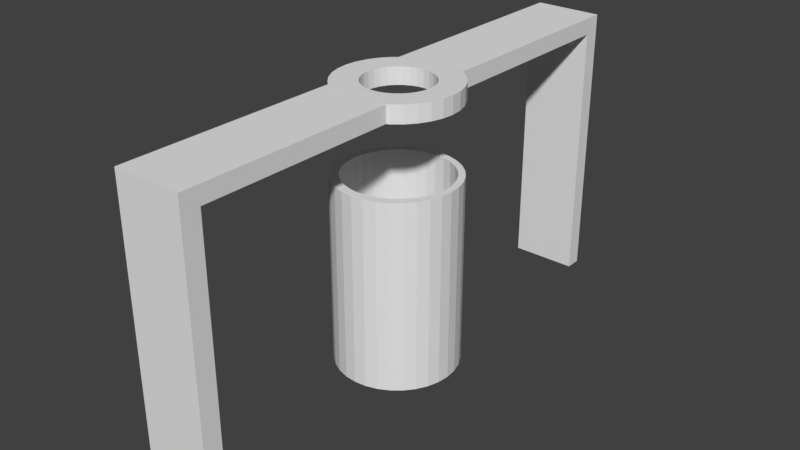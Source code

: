 # Source: model.blend  (saved by Blender 2.79.0; exported with 4.5.12 LTS)
import bpy
from mathutils import Matrix  # noqa: F401  (used for matrix-valued properties, if any)

bpy.ops.wm.read_factory_settings(use_empty=True)
scene = bpy.context.scene
scene.name = 'Scene'

# ---- collections
col_collection_1 = bpy.data.collections.new('Collection 1'); scene.collection.children.link(col_collection_1)

# ---- materials (node trees are filled in below, after node groups)
mat_material = bpy.data.materials.new('Material')
mat_material.alpha_threshold = 0.0
mat_material.use_transparent_shadow = False
mat_material.roughness = 0.5
mat_material.line_color = (0.0, 0.0, 0.0, 1.0)

# ---- material node trees

# ---- world
world_world = bpy.data.worlds.new('World'); scene.world = world_world
world_world.color = (0.05088, 0.05088, 0.05088)
world_world.use_sun_shadow = False
world_world.sun_shadow_jitter_overblur = 0.0
world_world.cycles.sampling_method = 'MANUAL'

# ---- meshes
me_cylinder_002 = bpy.data.meshes.new('Cylinder.002')
me_cylinder_002.from_pydata([(0.02353, 1.591, -1.444), (0.3275, 1.561, -1.444), (0.6198, 1.473, -1.444), (0.8892, 1.329, -1.444), (1.125, 1.135, -1.444), (1.319, 0.8987, -1.444), (1.463, 0.6293, -1.444), (1.552, 0.337, -1.444), (1.582, 0.03302, -1.444), (1.552, -0.271, -1.444), (1.463, -0.5632, -1.444), (1.319, -0.8326, -1.444), (1.125, -1.069, -1.444), (0.8892, -1.263, -1.444), (0.6198, -1.406, -1.444), (0.3275, -1.495, -1.444), (0.02353, -1.525, -1.444), (-0.2804, -1.495, -1.444), (-0.5727, -1.406, -1.444), (-0.8421, -1.263, -1.444), (-1.078, -1.069, -1.444), (-1.272, -0.8326, -1.444), (-1.416, -0.5632, -1.444), (-1.505, -0.2709, -1.444), (-1.535, 0.03302, -1.444), (-1.505, 0.337, -1.444), (-1.416, 0.6293, -1.444), (-1.272, 0.8987, -1.444), (-1.078, 1.135, -1.444), (-0.8421, 1.329, -1.444), (-0.5727, 1.473, -1.444), (-0.2804, 1.561, -1.444), (-1.808e-08, 1.792, -1.893), (-1.808e-08, 1.792, 3.711), (0.3496, 1.758, -1.893), (0.3496, 1.758, 3.711), (0.6858, 1.656, -1.893), (0.6858, 1.656, 3.711), (0.9957, 1.49, -1.893), (0.9957, 1.49, 3.711), (1.267, 1.267, -1.893), (1.267, 1.267, 3.711), (1.49, 0.9957, -1.893), (1.49, 0.9957, 3.711), (1.656, 0.6858, -1.893), (1.656, 0.6858, 3.711), (1.758, 0.3496, -1.893), (1.758, 0.3496, 3.711), (1.792, 9.887e-07, -1.893), (1.792, 9.887e-07, 3.711), (1.758, -0.3496, -1.893), (1.758, -0.3496, 3.711), (1.656, -0.6858, -1.893), (1.656, -0.6858, 3.711), (1.49, -0.9957, -1.893), (1.49, -0.9957, 3.711), (1.267, -1.267, -1.893), (1.267, -1.267, 3.711), (0.9957, -1.49, -1.893), (0.9957, -1.49, 3.711), (0.6858, -1.656, -1.893), (0.6858, -1.656, 3.711), (0.3496, -1.758, -1.893), (0.3496, -1.758, 3.711), (-2.268e-07, -1.792, -1.893), (-2.268e-07, -1.792, 3.711), (-0.3496, -1.758, -1.893), (-0.3496, -1.758, 3.711), (-0.6858, -1.656, -1.893), (-0.6858, -1.656, 3.711), (-0.9957, -1.49, -1.893), (-0.9957, -1.49, 3.711), (-1.267, -1.267, -1.893), (-1.267, -1.267, 3.711), (-1.49, -0.9957, -1.893), (-1.49, -0.9957, 3.711), (-1.656, -0.6858, -1.893), (-1.656, -0.6858, 3.711), (-1.758, -0.3496, -1.893), (-1.758, -0.3496, 3.711), (-1.792, 1.559e-06, -1.893), (-1.792, 1.559e-06, 3.711), (-1.758, 0.3496, -1.893), (-1.758, 0.3496, 3.711), (-1.656, 0.6858, -1.893), (-1.656, 0.6858, 3.711), (-1.49, 0.9957, -1.893), (-1.49, 0.9957, 3.711), (-1.267, 1.267, -1.893), (-1.267, 1.267, 3.711), (-0.9957, 1.49, -1.893), (-0.9957, 1.49, 3.711), (-0.6858, 1.656, -1.893), (-0.6858, 1.656, 3.711), (-0.3496, 1.758, -1.893), (-0.3496, 1.758, 3.711), (1.319, -0.8326, 3.711), (0.02353, 1.591, 3.711), (-0.2804, 1.561, 3.711), (-0.5727, 1.473, 3.711), (-1.416, -0.5632, 3.711), (-1.272, -0.8326, 3.711), (-1.505, -0.2709, 3.711), (-1.078, -1.069, 3.711), (-0.2804, -1.495, 3.711), (0.02353, -1.525, 3.711), (-0.5727, -1.406, 3.711), (1.552, 0.337, 3.711), (0.8892, 1.329, 3.711), (1.582, 0.03302, 3.711), (1.463, 0.6293, 3.711), (0.3275, -1.495, 3.711), (-1.078, 1.135, 3.711), (-0.8421, 1.329, 3.711), (-1.272, 0.8987, 3.711), (1.552, -0.271, 3.711), (0.8892, -1.263, 3.711), (1.125, -1.069, 3.711), (1.463, -0.5632, 3.711), (-1.535, 0.03302, 3.711), (-0.8421, -1.263, 3.711), (-1.505, 0.337, 3.711), (1.125, 1.135, 3.711), (0.6198, -1.406, 3.711), (1.319, 0.8987, 3.711), (-1.416, 0.6293, 3.711), (0.6198, 1.473, 3.711), (0.3275, 1.561, 3.711)], [], [(0, 1, 127, 97), (1, 2, 126, 127), (2, 3, 108, 126), (3, 4, 122, 108), (4, 5, 124, 122), (5, 6, 110, 124), (6, 7, 107, 110), (7, 8, 109, 107), (8, 9, 115, 109), (9, 10, 118, 115), (10, 11, 96, 118), (11, 12, 117, 96), (12, 13, 116, 117), (13, 14, 123, 116), (14, 15, 111, 123), (15, 16, 105, 111), (16, 17, 104, 105), (17, 18, 106, 104), (18, 19, 120, 106), (19, 20, 103, 120), (20, 21, 101, 103), (21, 22, 100, 101), (22, 23, 102, 100), (23, 24, 119, 102), (24, 25, 121, 119), (25, 26, 125, 121), (26, 27, 114, 125), (27, 28, 112, 114), (28, 29, 113, 112), (29, 30, 99, 113), (30, 31, 98, 99), (31, 0, 97, 98), (0, 31, 30, 29, 28, 27, 26, 25, 24, 23, 22, 21, 20, 19, 18, 17, 16, 15, 14, 13, 12, 11, 10, 9, 8, 7, 6, 5, 4, 3, 2, 1), (32, 33, 35, 34), (34, 35, 37, 36), (36, 37, 39, 38), (38, 39, 41, 40), (40, 41, 43, 42), (42, 43, 45, 44), (44, 45, 47, 46), (46, 47, 49, 48), (48, 49, 51, 50), (50, 51, 53, 52), (52, 53, 55, 54), (54, 55, 57, 56), (56, 57, 59, 58), (58, 59, 61, 60), (60, 61, 63, 62), (62, 63, 65, 64), (64, 65, 67, 66), (66, 67, 69, 68), (68, 69, 71, 70), (70, 71, 73, 72), (72, 73, 75, 74), (74, 75, 77, 76), (76, 77, 79, 78), (78, 79, 81, 80), (80, 81, 83, 82), (82, 83, 85, 84), (84, 85, 87, 86), (86, 87, 89, 88), (88, 89, 91, 90), (90, 91, 93, 92), (35, 33, 95, 93, 91, 89, 87, 85, 83, 81, 119, 121, 125, 114, 112, 113, 99, 98, 97, 127, 126, 108, 122, 124, 110, 107, 109, 49, 47, 45, 43, 41, 39, 37), (92, 93, 95, 94), (94, 95, 33, 32), (32, 34, 36, 38, 40, 42, 44, 46, 48, 50, 52, 54, 56, 58, 60, 62, 64, 66, 68, 70, 72, 74, 76, 78, 80, 82, 84, 86, 88, 90, 92, 94), (49, 109, 115, 118, 96, 117, 116, 123, 111, 105, 104, 106, 120, 103, 101, 100, 102, 119, 81, 79, 77, 75, 73, 71, 69, 67, 65, 63, 61, 59, 57, 55, 53, 51)])
me_cylinder_002.use_remesh_preserve_volume = False
me_cylinder_002.use_remesh_preserve_attributes = False
me_cylinder_002.use_mirror_vertex_groups = False
me_cylinder_002.update()
me_cube = bpy.data.meshes.new('Cube')
me_cube.from_pydata([(0.09897, 1.918, 6.788), (0.7684, 1.785, 6.788), (1.071, 1.623, 6.788), (1.071, 1.623, 7.296), (1.336, 1.406, 6.788), (1.336, 1.406, 7.296), (1.553, 1.141, 6.788), (1.553, 1.141, 7.296), (1.715, 0.8382, 6.788), (1.715, 0.8382, 7.296), (1.815, 0.51, 6.788), (1.815, 0.51, 7.296), (1.848, 0.1687, 6.788), (1.848, 0.1687, 7.296), (1.815, -0.1726, 6.788), (1.815, -0.1726, 7.296), (1.715, -0.5007, 6.788), (1.715, -0.5007, 7.296), (1.553, -0.8031, 6.788), (1.553, -0.8031, 7.296), (1.336, -1.068, 6.788), (1.336, -1.068, 7.296), (1.071, -1.286, 6.788), (1.071, -1.286, 7.296), (0.7684, -1.447, 6.788), (0.09897, -1.581, 6.788), (-0.2423, -1.547, 6.788), (-0.8729, -1.286, 6.788), (-0.8729, -1.286, 7.296), (-1.138, -1.068, 6.788), (-1.138, -1.068, 7.296), (-1.356, -0.8031, 6.788), (-1.356, -0.8031, 7.296), (-1.517, -0.5007, 6.788), (-1.517, -0.5007, 7.296), (-1.617, -0.1726, 6.788), (-1.617, -0.1726, 7.296), (-1.65, 0.1687, 6.788), (-1.65, 0.1687, 7.296), (-1.617, 0.51, 6.788), (-1.617, 0.51, 7.296), (-1.517, 0.8382, 6.788), (-1.517, 0.8382, 7.296), (-1.356, 1.141, 6.788), (-1.356, 1.141, 7.296), (-1.138, 1.406, 6.788), (-1.138, 1.406, 7.296), (-0.8729, 1.623, 6.788), (-0.5705, 1.785, 6.788), (-0.2423, 1.884, 6.788), (1.0, 8.263, -1.0), (1.0, 7.783, -1.0), (-1.0, 7.783, -1.0), (-1.0, 8.263, -1.0), (1.0, 8.263, 7.292), (1.0, 7.783, 7.292), (-1.0, 7.783, 7.292), (-1.0, 8.263, 7.292), (1.0, -7.112, -1.0), (1.0, -7.653, -1.0), (-1.0, -7.653, -1.0), (-1.0, -7.112, -1.0), (1.0, -7.112, 7.292), (1.0, -7.653, 7.292), (-1.0, -7.653, 7.292), (-1.0, -7.112, 7.292), (-1.0, -7.112, 6.797), (1.0, -7.112, 6.798), (-1.0, 7.783, 6.796), (1.0, 7.783, 6.797), (0.7684, -1.447, 7.292), (1.0, -1.324, 7.292), (1.0, -1.324, 6.797), (0.4402, -1.547, 7.292), (0.4402, -1.547, 6.797), (0.09897, -1.581, 7.292), (-0.2423, -1.547, 7.292), (-0.5705, -1.447, 7.292), (-0.5705, -1.447, 6.797), (-1.0, -1.181, 7.292), (-1.0, -1.181, 6.797), (1.0, 1.661, 7.292), (0.7684, 1.785, 7.292), (1.0, 1.661, 6.797), (-0.8729, 1.623, 7.292), (-1.0, 1.519, 7.292), (-1.0, 1.519, 6.796), (-0.5705, 1.785, 7.292), (0.4402, 1.884, 7.292), (0.4402, 1.884, 6.797), (-0.2423, 1.884, 7.292), (0.09897, 1.918, 7.292), (0.9522, -0.3711, 6.793), (0.9522, -0.3711, 7.294), (0.1207, 1.184, 6.79), (0.1207, 1.184, 7.293), (-0.07434, 1.165, 6.79), (-0.07434, 1.165, 7.294), (-0.2619, 1.108, 6.789), (-0.2619, 1.108, 7.294), (-0.8031, -0.1982, 6.79), (-0.8031, -0.1982, 7.294), (-0.7107, -0.3711, 6.791), (-0.7107, -0.3711, 7.294), (-0.86, -0.01065, 6.79), (-0.86, -0.01065, 7.294), (-0.5864, -0.5227, 6.791), (-0.5864, -0.5227, 7.293), (-0.07434, -0.7963, 6.794), (-0.07434, -0.7963, 7.292), (0.1207, -0.8156, 6.794), (0.1207, -0.8156, 7.292), (-0.2619, -0.7394, 6.793), (-0.2619, -0.7394, 7.292), (1.102, 0.3795, 6.79), (1.102, 0.3795, 7.294), (0.6763, 1.016, 6.789), (0.6763, 1.016, 7.292), (1.121, 0.1844, 6.791), (1.121, 0.1844, 7.294), (1.045, 0.5671, 6.79), (1.045, 0.5671, 7.293), (0.3158, -0.7963, 6.795), (0.3158, -0.7963, 7.293), (-0.5864, 0.8916, 6.789), (-0.5864, 0.8916, 7.294), (-0.4348, 1.016, 6.789), (-0.4348, 1.016, 7.294), (-0.7107, 0.74, 6.789), (-0.7107, 0.74, 7.295), (1.102, -0.01065, 6.791), (1.102, -0.01065, 7.294), (0.6763, -0.647, 6.794), (0.6763, -0.647, 7.294), (0.8279, -0.5227, 6.794), (0.8279, -0.5227, 7.294), (1.045, -0.1982, 6.792), (1.045, -0.1982, 7.294), (-0.8793, 0.1844, 6.789), (-0.8793, 0.1844, 7.294), (-0.4348, -0.647, 6.792), (-0.4348, -0.647, 7.293), (-0.86, 0.3795, 6.789), (-0.86, 0.3795, 7.295), (0.8279, 0.8916, 6.789), (0.8279, 0.8916, 7.292), (0.5034, -0.7394, 6.795), (0.5034, -0.7394, 7.293), (0.9522, 0.74, 6.789), (0.9522, 0.74, 7.293), (-0.8031, 0.5671, 6.789), (-0.8031, 0.5671, 7.295), (0.5034, 1.108, 6.789), (0.5034, 1.108, 7.292), (0.3158, 1.165, 6.789), (0.3158, 1.165, 7.293)], [], [(1, 83, 81, 82, 3, 2), (2, 3, 5, 4), (4, 5, 7, 6), (6, 7, 9, 8), (8, 9, 11, 10), (10, 11, 13, 12), (12, 13, 15, 14), (14, 15, 17, 16), (16, 17, 19, 18), (18, 19, 21, 20), (20, 21, 23, 22), (22, 23, 70, 71, 72, 24), (27, 80, 79, 28, 30, 29), (29, 30, 32, 31), (31, 32, 34, 33), (33, 34, 36, 35), (35, 36, 38, 37), (37, 38, 40, 39), (39, 40, 42, 41), (41, 42, 44, 43), (43, 44, 46, 45), (45, 46, 84, 85, 86, 47), (88, 91, 90, 87, 84, 46, 44, 42, 40, 38, 139, 143, 151, 129, 125, 127, 99, 97, 95, 155, 153, 117, 145, 149, 121, 115, 119, 13, 11, 9, 7, 5, 3, 82), (0, 89, 1, 2, 4, 6, 8, 10, 12, 118, 114, 120, 148, 144, 116, 152, 154, 94, 96, 98, 126, 124, 128, 150, 142, 138, 37, 39, 41, 43, 45, 47, 48, 49), (50, 51, 52, 53), (54, 57, 56, 55), (50, 54, 55, 69, 51), (51, 69, 68, 52), (52, 68, 56, 57, 53), (54, 50, 53, 57), (58, 59, 60, 61), (62, 65, 64, 63), (58, 67, 62, 63, 59), (59, 63, 64, 60), (60, 64, 65, 66, 61), (56, 85, 84, 87, 90, 91, 88, 82, 81, 55), (56, 68, 86, 85), (66, 67, 58, 61), (55, 81, 83, 69), (67, 66, 80, 27, 78, 26, 25, 74, 24, 72), (72, 71, 62, 67), (71, 70, 73, 75, 76, 77, 28, 79, 65, 62), (79, 80, 66, 65), (83, 1, 89, 0, 49, 48, 47, 86, 68, 69), (130, 131, 119, 118), (134, 135, 93, 92), (92, 93, 137, 136), (142, 143, 139, 138), (114, 115, 121, 120), (118, 119, 115, 114), (148, 149, 145, 144), (94, 95, 97, 96), (108, 109, 111, 110), (128, 129, 151, 150), (110, 111, 123, 122), (96, 97, 99, 98), (144, 145, 117, 116), (140, 141, 113, 112), (37, 138, 104, 100, 102, 106, 140, 112, 108, 110, 122, 146, 132, 134, 92, 136, 130, 118, 12, 14, 16, 18, 20, 22, 24, 74, 25, 26, 78, 27, 29, 31, 33, 35), (116, 117, 153, 152), (132, 133, 135, 134), (126, 127, 125, 124), (13, 119, 131, 137, 93, 135, 133, 147, 123, 111, 109, 113, 141, 107, 103, 101, 105, 139, 38, 36, 34, 32, 30, 28, 77, 76, 75, 73, 70, 23, 21, 19, 17, 15), (150, 151, 143, 142), (146, 147, 133, 132), (106, 107, 141, 140), (100, 101, 103, 102), (154, 155, 95, 94), (120, 121, 149, 148), (138, 139, 105, 104), (136, 137, 131, 130), (112, 113, 109, 108), (98, 99, 127, 126), (152, 153, 155, 154), (122, 123, 147, 146), (104, 105, 101, 100), (124, 125, 129, 128), (102, 103, 107, 106)])
me_cube.materials.append(mat_material)
me_cube.use_remesh_preserve_volume = False
me_cube.use_remesh_preserve_attributes = False
me_cube.use_mirror_vertex_groups = False
me_cube.update()

# ---- objects
ob_cup = bpy.data.objects.new('cup', me_cylinder_002)
ob_dispenser = bpy.data.objects.new('dispenser', me_cube)

# ---- transforms, parenting, visibility, modifiers, constraints
ob_cup.location = (0.06473, 0.1844, 2.093)
ob_cup.lineart.crease_threshold = 0.0
ob_dispenser.location = (0.0, 0.0, 1.093)
ob_dispenser.lock_rotations_4d = False
ob_dispenser.empty_display_type = 'ARROWS'
ob_dispenser.lineart.crease_threshold = 0.0

# ---- collection membership
col_collection_1.objects.link(ob_cup)
col_collection_1.objects.link(ob_dispenser)

# ---- scene / render settings (as saved in the file)
scene.frame_start = 1; scene.frame_end = 250; scene.frame_set(1)
scene.render.engine = 'BLENDER_EEVEE_NEXT'
scene.render.resolution_percentage = 50
scene.render.dither_intensity = 0.0
scene.cycles.use_denoising = False
scene.cycles.samples = 128
scene.cycles.sampling_pattern = 'TABULATED_SOBOL'
scene.cycles.use_adaptive_sampling = False
scene.cycles.use_light_tree = False
scene.cycles.blur_glossy = 0.0
scene.cycles.sample_clamp_indirect = 0.0
scene.view_settings.view_transform = 'Standard'
bpy.context.view_layer.update()

# ---- added for rendering (the .blend has no active camera and no usable light): camera, sun
cam_auto = bpy.data.cameras.new('AutoCamera')
cam_auto.lens = 50.0
cam_auto.sensor_width = 36.0
cam_auto.clip_end = 1000.0
ob_auto_camera = bpy.data.objects.new('AutoCamera', cam_auto)
scene.collection.objects.link(ob_auto_camera)
ob_auto_camera.location = (16.9992, -20.0161, 17.7886)
ob_auto_camera.rotation_euler = (1.09748, -7.21219e-08, 0.694738)
scene.camera = ob_auto_camera
light_auto_sun = bpy.data.lights.new('AutoSun', 'SUN')
light_auto_sun.energy = 3.0
light_auto_sun.angle = 0.0523599
ob_auto_sun = bpy.data.objects.new('AutoSun', light_auto_sun)
scene.collection.objects.link(ob_auto_sun)
ob_auto_sun.rotation_euler = (0.872665, 0.174533, 0.523599)
bpy.context.view_layer.update()
